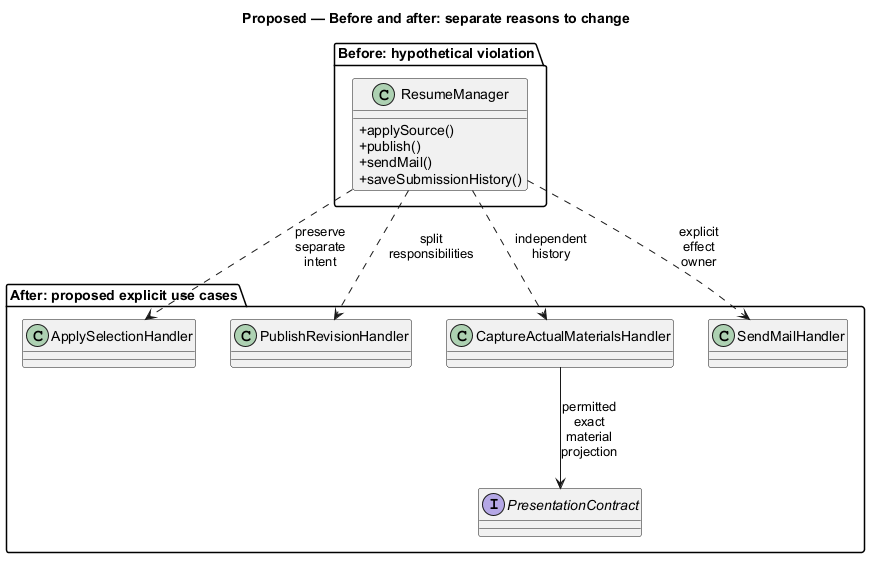

The diagram above was rendered by PlantUML. Its source (embedded in the PNG):
@startuml
' OWNER-MVP-2026-11-04 review: Reference / design method. Native Git/OO/data notation illustration, not a commitment to advanced product features.
allowmixing
title Proposed — Before and after: separate reasons to change
skinparam backgroundColor white
skinparam shadowing false
skinparam defaultFontName Arial
skinparam classAttributeIconSize 0
skinparam maxMessageSize 65

package "Before: hypothetical violation" {
 class ResumeManager {
  +applySource()
  +publish()
  +sendMail()
  +saveSubmissionHistory()
 }
}
package "After: proposed explicit use cases" {
 class ApplySelectionHandler
 class PublishRevisionHandler
 class CaptureActualMaterialsHandler
 class SendMailHandler
 interface PresentationContract
 CaptureActualMaterialsHandler --> PresentationContract : permitted exact material projection
}
ResumeManager ..> PublishRevisionHandler : split responsibilities
ResumeManager ..> ApplySelectionHandler : preserve separate intent
ResumeManager ..> SendMailHandler : explicit effect owner
ResumeManager ..> CaptureActualMaterialsHandler : independent history

@enduml